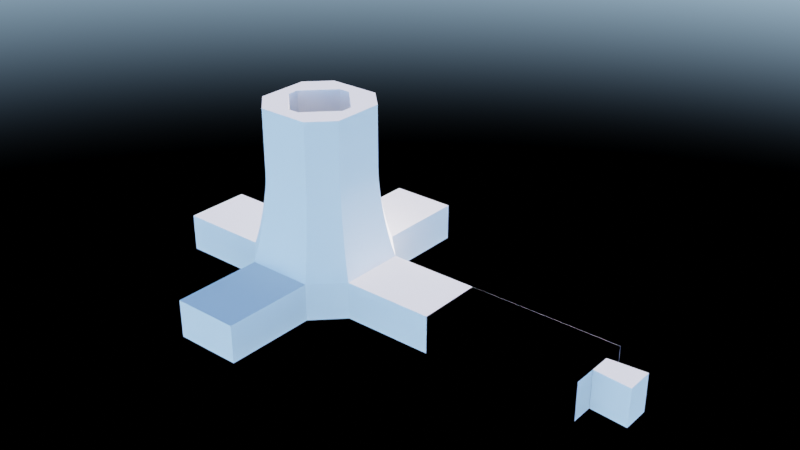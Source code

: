 # Source: ModularGrid.blend  (saved by Blender 3.6.11; exported with 4.5.12 LTS)
import bpy
from mathutils import Matrix  # noqa: F401  (used for matrix-valued properties, if any)

bpy.ops.wm.read_factory_settings(use_empty=True)
scene = bpy.context.scene
scene.name = 'Scene'

# ---- world
world_world = bpy.data.worlds.new('World'); scene.world = world_world
world_world.use_nodes = True; world_world.node_tree.nodes.clear()
_N = world_world.node_tree.nodes; _L = world_world.node_tree.links
n0 = _N.new('ShaderNodeOutputWorld'); n0.name = 'World Output'; n0.location = (300, 300)
n1 = _N.new('ShaderNodeBackground'); n1.name = 'Background'; n1.location = (10, 300)
n2 = _N.new('ShaderNodeTexSky'); n2.name = 'Sky Texture'; n2.location = (-190, 280)
n2.sun_intensity = 0.1
n2.altitude = 8000.0
n2.air_density = 0.6599
n2.ozone_density = 1.476
_L.new(n1.outputs[0], n0.inputs[0])
_L.new(n2.outputs[0], n1.inputs[0])
n0.is_active_output = True
world_world.color = (0.05088, 0.05088, 0.05088)
world_world.use_sun_shadow = False
world_world.sun_shadow_jitter_overblur = 0.0

# ---- meshes
me_cube_066 = bpy.data.meshes.new('Cube.066')
me_cube_066.from_pydata([(-0.1, 0.1834, 0.0), (-0.1834, 0.1, 0.0), (-0.1, 0.01662, 0.0), (-0.01662, 0.1, 0.0), (0.1834, 0.1, 0.0), (0.1, 0.1834, 0.0), (0.01662, 0.1, 0.0), (0.1, 0.01662, 0.0), (-0.1834, -0.1, 0.0), (-0.1, -0.1834, 0.0), (-0.01662, -0.1, 0.0), (-0.1, -0.01662, 0.0), (0.1, -0.1834, 0.0), (0.1834, -0.1, 0.0), (0.1, -0.01662, 0.0), (0.01662, -0.1, 0.0), (-0.01662, 0.1, 4.0), (-0.07719, 0.1415, 4.0), (-0.1415, 0.07719, 4.0), (-0.1, 0.01662, 4.0), (0.1, 0.01662, 4.0), (0.1415, 0.07719, 4.0), (0.07719, 0.1415, 4.0), (0.01662, 0.1, 4.0), (-0.1, -0.01662, 4.0), (-0.1415, -0.07719, 4.0), (-0.07719, -0.1415, 4.0), (-0.01662, -0.1, 4.0), (0.01662, -0.1, 4.0), (0.07719, -0.1415, 4.0), (0.1415, -0.07719, 4.0), (0.1, -0.01662, 4.0), (0.1415, -0.07719, 2.368), (0.1786, -0.0974, 0.1432), (0.1419, -0.07739, 2.198), (0.143, -0.07801, 2.009), (0.1449, -0.07901, 1.805), (0.1474, -0.0804, 1.59), (0.1506, -0.08212, 1.367), (0.1543, -0.08416, 1.143), (0.1586, -0.08647, 0.9209), (0.1632, -0.089, 0.7056), (0.1682, -0.0917, 0.5015), (0.1733, -0.09452, 0.3127), (0.0974, -0.1786, 0.1432), (0.07719, -0.1415, 2.368), (0.09452, -0.1733, 0.3127), (0.0917, -0.1682, 0.5015), (0.089, -0.1632, 0.7056), (0.08647, -0.1586, 0.9209), (0.08416, -0.1543, 1.143), (0.08212, -0.1506, 1.367), (0.0804, -0.1474, 1.59), (0.07901, -0.1449, 1.805), (0.07801, -0.143, 2.009), (0.07739, -0.1419, 2.198), (-0.07719, 0.1415, 2.368), (-0.0974, 0.1786, 0.1432), (-0.07739, 0.1419, 2.198), (-0.07801, 0.143, 2.009), (-0.07901, 0.1449, 1.805), (-0.0804, 0.1474, 1.59), (-0.08212, 0.1506, 1.367), (-0.08416, 0.1543, 1.143), (-0.08647, 0.1586, 0.9209), (-0.089, 0.1632, 0.7056), (-0.0917, 0.1682, 0.5015), (-0.09452, 0.1733, 0.3127), (0.0974, 0.1786, 0.1432), (0.07719, 0.1415, 2.368), (0.09452, 0.1733, 0.3127), (0.0917, 0.1682, 0.5015), (0.089, 0.1632, 0.7056), (0.08647, 0.1586, 0.9209), (0.08416, 0.1543, 1.143), (0.08212, 0.1506, 1.367), (0.0804, 0.1474, 1.59), (0.07901, 0.1449, 1.805), (0.07801, 0.143, 2.009), (0.07739, 0.1419, 2.198), (-0.0974, -0.1786, 0.1432), (-0.07719, -0.1415, 2.368), (-0.09452, -0.1733, 0.3127), (-0.0917, -0.1682, 0.5015), (-0.089, -0.1632, 0.7056), (-0.08647, -0.1586, 0.9209), (-0.08416, -0.1543, 1.143), (-0.08212, -0.1506, 1.367), (-0.0804, -0.1474, 1.59), (-0.07901, -0.1449, 1.805), (-0.07801, -0.143, 2.009), (-0.07739, -0.1419, 2.198), (-0.1786, -0.0974, 0.1432), (-0.1415, -0.07719, 2.368), (-0.1733, -0.09452, 0.3127), (-0.1682, -0.0917, 0.5015), (-0.1632, -0.089, 0.7056), (-0.1586, -0.08647, 0.9209), (-0.1543, -0.08416, 1.143), (-0.1506, -0.08212, 1.367), (-0.1474, -0.0804, 1.59), (-0.1449, -0.07901, 1.805), (-0.143, -0.07801, 2.009), (-0.1419, -0.07739, 2.198), (0.1786, 0.0974, 0.1432), (0.1415, 0.07719, 2.368), (0.1733, 0.09452, 0.3127), (0.1682, 0.0917, 0.5015), (0.1632, 0.089, 0.7056), (0.1586, 0.08647, 0.9209), (0.1543, 0.08416, 1.143), (0.1506, 0.08212, 1.367), (0.1474, 0.0804, 1.59), (0.1449, 0.07901, 1.805), (0.143, 0.07801, 2.009), (0.1419, 0.07739, 2.198), (-0.1786, 0.0974, 0.1432), (-0.1415, 0.07719, 2.368), (-0.1733, 0.09452, 0.3127), (-0.1682, 0.0917, 0.5015), (-0.1632, 0.089, 0.7056), (-0.1586, 0.08647, 0.9209), (-0.1543, 0.08416, 1.143), (-0.1506, 0.08212, 1.367), (-0.1474, 0.0804, 1.59), (-0.1449, 0.07901, 1.805), (-0.143, 0.07801, 2.009), (-0.1419, 0.07739, 2.198), (0.1, -0.4571, 0.0), (-0.1, -0.4571, 0.0), (-0.1, -0.4571, -1.0), (0.1, -0.4571, -1.0), (0.4571, 0.1, 0.0), (0.4571, -0.1, 0.0), (0.4571, 0.1, -1.0), (0.4571, -0.1, -1.0), (-0.1, 0.4571, -1.0), (0.1, 0.4571, -1.0), (0.1, 0.4571, 0.0), (-0.1, 0.4571, 0.0), (-0.4571, 0.1, -1.0), (-0.4571, -0.1, -1.0), (-0.4571, 0.1, 0.0), (-0.4571, -0.1, 0.0), (-0.1, 0.1834, 0.0), (-0.1834, 0.1, 0.0), (-0.1, 0.01662, 0.0), (-0.01662, 0.1, 0.0), (0.1834, 0.1, 0.0), (0.1, 0.1834, 0.0), (0.01662, 0.1, 0.0), (0.1, 0.01662, 0.0), (-0.1834, -0.1, 0.0), (-0.1, -0.1834, 0.0), (-0.01662, -0.1, 0.0), (-0.1, -0.01662, 0.0), (0.1, -0.1834, 0.0), (0.1834, -0.1, 0.0), (0.1, -0.01662, 0.0), (0.01662, -0.1, 0.0), (0.1, 0.1834, -1.0), (0.1834, 0.1, -1.0), (0.1, 0.01662, -1.0), (0.01662, 0.1, -1.0), (-0.1834, 0.1, -1.0), (-0.1, 0.1834, -1.0), (-0.01662, 0.1, -1.0), (-0.1, 0.01662, -1.0), (0.1834, -0.1, -1.0), (0.1, -0.1834, -1.0), (0.01662, -0.1, -1.0), (0.1, -0.01662, -1.0), (-0.1, -0.1834, -1.0), (-0.1834, -0.1, -1.0), (-0.1, -0.01662, -1.0), (-0.01662, -0.1, -1.0)], [], [(3, 16, 19, 2), (4, 13, 14, 7), (12, 9, 10, 15), (5, 6, 3, 0), (0, 3, 2, 1), (4, 7, 6, 5), (8, 11, 10, 9), (12, 15, 14, 13), (2, 11, 8, 1), (7, 20, 23, 6), (21, 20, 31, 30), (29, 28, 27, 26), (22, 17, 16, 23), (17, 18, 19, 16), (21, 22, 23, 20), (25, 26, 27, 24), (29, 30, 31, 28), (19, 18, 25, 24), (81, 45, 29, 26), (105, 69, 22, 21), (9, 12, 44, 80), (8, 9, 80, 92), (4, 5, 68, 104), (1, 8, 92, 116), (5, 0, 57, 68), (12, 13, 33, 44), (11, 24, 27, 10), (15, 28, 31, 14), (15, 10, 27, 28), (2, 19, 24, 11), (6, 23, 16, 3), (7, 14, 31, 20), (45, 32, 30, 29), (69, 56, 17, 22), (93, 81, 26, 25), (117, 93, 25, 18), (56, 117, 18, 17), (0, 1, 116, 57), (13, 4, 104, 33), (105, 32, 34, 115), (115, 34, 35, 114), (114, 35, 36, 113), (113, 36, 37, 112), (112, 37, 38, 111), (111, 38, 39, 110), (110, 39, 40, 109), (109, 40, 41, 108), (108, 41, 42, 107), (107, 42, 43, 106), (106, 43, 33, 104), (117, 56, 58, 127), (127, 58, 59, 126), (126, 59, 60, 125), (125, 60, 61, 124), (124, 61, 62, 123), (123, 62, 63, 122), (122, 63, 64, 121), (121, 64, 65, 120), (120, 65, 66, 119), (119, 66, 67, 118), (118, 67, 57, 116), (93, 117, 127, 103), (103, 127, 126, 102), (102, 126, 125, 101), (101, 125, 124, 100), (100, 124, 123, 99), (99, 123, 122, 98), (98, 122, 121, 97), (97, 121, 120, 96), (96, 120, 119, 95), (95, 119, 118, 94), (94, 118, 116, 92), (69, 105, 115, 79), (79, 115, 114, 78), (78, 114, 113, 77), (77, 113, 112, 76), (76, 112, 111, 75), (75, 111, 110, 74), (74, 110, 109, 73), (73, 109, 108, 72), (72, 108, 107, 71), (71, 107, 106, 70), (70, 106, 104, 68), (81, 93, 103, 91), (91, 103, 102, 90), (90, 102, 101, 89), (89, 101, 100, 88), (88, 100, 99, 87), (87, 99, 98, 86), (86, 98, 97, 85), (85, 97, 96, 84), (84, 96, 95, 83), (83, 95, 94, 82), (82, 94, 92, 80), (45, 81, 91, 55), (55, 91, 90, 54), (54, 90, 89, 53), (53, 89, 88, 52), (52, 88, 87, 51), (51, 87, 86, 50), (50, 86, 85, 49), (49, 85, 84, 48), (48, 84, 83, 47), (47, 83, 82, 46), (46, 82, 80, 44), (56, 69, 79, 58), (58, 79, 78, 59), (59, 78, 77, 60), (60, 77, 76, 61), (61, 76, 75, 62), (62, 75, 74, 63), (63, 74, 73, 64), (64, 73, 72, 65), (65, 72, 71, 66), (66, 71, 70, 67), (67, 70, 68, 57), (32, 45, 55, 34), (34, 55, 54, 35), (35, 54, 53, 36), (36, 53, 52, 37), (37, 52, 51, 38), (38, 51, 50, 39), (39, 50, 49, 40), (40, 49, 48, 41), (41, 48, 47, 42), (42, 47, 46, 43), (43, 46, 44, 33), (32, 105, 21, 30), (172, 175, 170, 169, 131, 130), (140, 164, 167, 174, 173, 141), (167, 166, 163, 162, 171, 170, 175, 174), (160, 137, 138, 149), (165, 144, 139, 136), (151, 150, 147, 146, 155, 154, 159, 158), (162, 161, 134, 135, 168, 171), (157, 168, 135, 133), (172, 130, 129, 153), (173, 152, 143, 141), (128, 131, 169, 156), (136, 137, 160, 163, 166, 165), (148, 132, 134, 161), (132, 148, 151, 158, 157, 133), (137, 136, 139, 138), (132, 133, 135, 134), (146, 145, 142, 143, 152, 155), (156, 159, 154, 153, 129, 128), (138, 139, 144, 147, 150, 149), (144, 145, 146, 147), (148, 149, 150, 151), (152, 153, 154, 155), (156, 157, 158, 159), (160, 161, 162, 163), (164, 165, 166, 167), (168, 169, 170, 171), (172, 173, 174, 175), (152, 173, 172, 153), (164, 145, 144, 165), (156, 169, 168, 157), (160, 149, 148, 161), (164, 140, 142, 145), (140, 141, 143, 142), (128, 129, 130, 131)])
_uv = me_cube_066.uv_layers.new(name='UVMap')
_uv.uv.foreach_set('vector', [0.7917, 0.5833, 0.7917, 0.5833, 0.7917, 0.6181, 0.7917, 0.6181, 0.7006, 0.5833, 0.7006, 0.6667, 0.7083, 0.6319, 0.7083, 0.6181, 0.7083, 0.6744, 0.7917, 0.6744, 0.7569, 0.6667, 0.7431, 0.6667, 0.7083, 0.5756, 0.7431, 0.5833, 0.7569, 0.5833, 0.7917, 0.5756, 0.7917, 0.5833, 0.7917, 0.5833, 0.7917, 0.6181, 0.7994, 0.5833, 0.7006, 0.5833, 0.7083, 0.6181, 0.7431, 0.5833, 0.7083, 0.5833, 0.7994, 0.6667, 0.7917, 0.6319, 0.7917, 0.6667, 0.7917, 0.6667, 0.7083, 0.6744, 0.7431, 0.6667, 0.7083, 0.6667, 0.7083, 0.6667, 0.7917, 0.6181, 0.7917, 0.6319, 0.7994, 0.6667, 0.7994, 0.5833, 0.7083, 0.6181, 0.7083, 0.6181, 0.7431, 0.5833, 0.7431, 0.5833, 0.7006, 0.5833, 0.7083, 0.6181, 0.7083, 0.6319, 0.7006, 0.6667, 0.7083, 0.6744, 0.7431, 0.6667, 0.7569, 0.6667, 0.7917, 0.6744, 0.7083, 0.5756, 0.7917, 0.5756, 0.7569, 0.5833, 0.7431, 0.5833, 0.7917, 0.5833, 0.7994, 0.5833, 0.7917, 0.6181, 0.7917, 0.5833, 0.7006, 0.5833, 0.7083, 0.5833, 0.7431, 0.5833, 0.7083, 0.6181, 0.7994, 0.6667, 0.7917, 0.6667, 0.7917, 0.6667, 0.7917, 0.6319, 0.7083, 0.6744, 0.7083, 0.6667, 0.7083, 0.6667, 0.7431, 0.6667, 0.7917, 0.6181, 0.7994, 0.5833, 0.7994, 0.6667, 0.7917, 0.6319, 0.7917, 0.6744, 0.7083, 0.6744, 0.7083, 0.6744, 0.7917, 0.6744, 0.7006, 0.5833, 0.7083, 0.5833, 0.7083, 0.5833, 0.7006, 0.5833, 0.7917, 0.6744, 0.7083, 0.6744, 0.7083, 0.6744, 0.7917, 0.6744, 0.7994, 0.6667, 0.7917, 0.6667, 0.7917, 0.6667, 0.7994, 0.6667, 0.7006, 0.5833, 0.7083, 0.5833, 0.7083, 0.5833, 0.7006, 0.5833, 0.7994, 0.5833, 0.7994, 0.6667, 0.7994, 0.6667, 0.7994, 0.5833, 0.7083, 0.5756, 0.7917, 0.5756, 0.7917, 0.5756, 0.7083, 0.5756, 0.7083, 0.6744, 0.7083, 0.6667, 0.7083, 0.6667, 0.7083, 0.6744, 0.7917, 0.6319, 0.7917, 0.6319, 0.7917, 0.6667, 0.7917, 0.6667, 0.7431, 0.6667, 0.7431, 0.6667, 0.7083, 0.6667, 0.7083, 0.6667, 0.7431, 0.6667, 0.7917, 0.6667, 0.7569, 0.6667, 0.7431, 0.6667, 0.7917, 0.6181, 0.7917, 0.6181, 0.7917, 0.6319, 0.7917, 0.6319, 0.7431, 0.5833, 0.7431, 0.5833, 0.7569, 0.5833, 0.7917, 0.5833, 0.7083, 0.6181, 0.7083, 0.6667, 0.7083, 0.6319, 0.7083, 0.6181, 0.7083, 0.6744, 0.7083, 0.6667, 0.7083, 0.6667, 0.7083, 0.6744, 0.7083, 0.5756, 0.7917, 0.5756, 0.7917, 0.5756, 0.7083, 0.5756, 0.7994, 0.6667, 0.7917, 0.6667, 0.7917, 0.6667, 0.7994, 0.6667, 0.7994, 0.5833, 0.7994, 0.6667, 0.7994, 0.6667, 0.7994, 0.5833, 0.7917, 0.5833, 0.7994, 0.5833, 0.7994, 0.5833, 0.7917, 0.5833, 0.7917, 0.5833, 0.7994, 0.5833, 0.7994, 0.5833, 0.7917, 0.5833, 0.7006, 0.6667, 0.7006, 0.5833, 0.7006, 0.5833, 0.7006, 0.6667, 0.7006, 0.5833, 0.7006, 0.6667, 0.7006, 0.6668, 0.7006, 0.5833, 0.7006, 0.5833, 0.7006, 0.6668, 0.7006, 0.6671, 0.7006, 0.5831, 0.7006, 0.5831, 0.7006, 0.6671, 0.7006, 0.6677, 0.7006, 0.5828, 0.7006, 0.5828, 0.7006, 0.6677, 0.7006, 0.6684, 0.7005, 0.5825, 0.7005, 0.5825, 0.7006, 0.6684, 0.7006, 0.6693, 0.7005, 0.582, 0.7005, 0.582, 0.7006, 0.6693, 0.7006, 0.6692, 0.7005, 0.582, 0.7005, 0.582, 0.7006, 0.6692, 0.7006, 0.6683, 0.7005, 0.5825, 0.7005, 0.5825, 0.7006, 0.6683, 0.7006, 0.6675, 0.7006, 0.5829, 0.7006, 0.5829, 0.7006, 0.6675, 0.7006, 0.667, 0.7006, 0.5831, 0.7006, 0.5831, 0.7006, 0.667, 0.7006, 0.6668, 0.7006, 0.5833, 0.7006, 0.5833, 0.7006, 0.6668, 0.7006, 0.6667, 0.7006, 0.5833, 0.7994, 0.5833, 0.7917, 0.5833, 0.7917, 0.5833, 0.7994, 0.5833, 0.7994, 0.5833, 0.7917, 0.5833, 0.7916, 0.5833, 0.7994, 0.5831, 0.7994, 0.5831, 0.7916, 0.5833, 0.7916, 0.5833, 0.7994, 0.5828, 0.7994, 0.5828, 0.7916, 0.5833, 0.7915, 0.5833, 0.7995, 0.5825, 0.7995, 0.5825, 0.7915, 0.5833, 0.7914, 0.5833, 0.7995, 0.582, 0.7995, 0.582, 0.7914, 0.5833, 0.7914, 0.5833, 0.7995, 0.582, 0.7995, 0.582, 0.7914, 0.5833, 0.7915, 0.5833, 0.7995, 0.5825, 0.7995, 0.5825, 0.7915, 0.5833, 0.7916, 0.5833, 0.7994, 0.5829, 0.7994, 0.5829, 0.7916, 0.5833, 0.7916, 0.5833, 0.7994, 0.5831, 0.7994, 0.5831, 0.7916, 0.5833, 0.7917, 0.5833, 0.7994, 0.5833, 0.7994, 0.5833, 0.7917, 0.5833, 0.7917, 0.5833, 0.7994, 0.5833, 0.7994, 0.6667, 0.7994, 0.5833, 0.7994, 0.5833, 0.7994, 0.6667, 0.7994, 0.6667, 0.7994, 0.5833, 0.7994, 0.5831, 0.7994, 0.6669, 0.7994, 0.6669, 0.7994, 0.5831, 0.7994, 0.5828, 0.7994, 0.6672, 0.7994, 0.6672, 0.7994, 0.5828, 0.7995, 0.5825, 0.7995, 0.6675, 0.7995, 0.6675, 0.7995, 0.5825, 0.7995, 0.582, 0.7995, 0.668, 0.7995, 0.668, 0.7995, 0.582, 0.7995, 0.582, 0.7995, 0.668, 0.7995, 0.668, 0.7995, 0.582, 0.7995, 0.5825, 0.7995, 0.6675, 0.7995, 0.6675, 0.7995, 0.5825, 0.7994, 0.5829, 0.7994, 0.6671, 0.7994, 0.6671, 0.7994, 0.5829, 0.7994, 0.5831, 0.7994, 0.6669, 0.7994, 0.6669, 0.7994, 0.5831, 0.7994, 0.5833, 0.7994, 0.6667, 0.7994, 0.6667, 0.7994, 0.5833, 0.7994, 0.5833, 0.7994, 0.6667, 0.7083, 0.5833, 0.7006, 0.5833, 0.7006, 0.5833, 0.7083, 0.5833, 0.7083, 0.5833, 0.7006, 0.5833, 0.7006, 0.5831, 0.7084, 0.5833, 0.7084, 0.5833, 0.7006, 0.5831, 0.7006, 0.5828, 0.7084, 0.5833, 0.7084, 0.5833, 0.7006, 0.5828, 0.7005, 0.5825, 0.7085, 0.5833, 0.7085, 0.5833, 0.7005, 0.5825, 0.7005, 0.582, 0.7086, 0.5833, 0.7086, 0.5833, 0.7005, 0.582, 0.7005, 0.582, 0.7086, 0.5833, 0.7086, 0.5833, 0.7005, 0.582, 0.7005, 0.5825, 0.7085, 0.5833, 0.7085, 0.5833, 0.7005, 0.5825, 0.7006, 0.5829, 0.7084, 0.5833, 0.7084, 0.5833, 0.7006, 0.5829, 0.7006, 0.5831, 0.7084, 0.5833, 0.7084, 0.5833, 0.7006, 0.5831, 0.7006, 0.5833, 0.7083, 0.5833, 0.7083, 0.5833, 0.7006, 0.5833, 0.7006, 0.5833, 0.7083, 0.5833, 0.7917, 0.6667, 0.7994, 0.6667, 0.7994, 0.6667, 0.7917, 0.6667, 0.7917, 0.6667, 0.7994, 0.6667, 0.7994, 0.6669, 0.7916, 0.6667, 0.7916, 0.6667, 0.7994, 0.6669, 0.7994, 0.6672, 0.7916, 0.6667, 0.7916, 0.6667, 0.7994, 0.6672, 0.7995, 0.6675, 0.7915, 0.6667, 0.7915, 0.6667, 0.7995, 0.6675, 0.7995, 0.668, 0.7914, 0.6667, 0.7914, 0.6667, 0.7995, 0.668, 0.7995, 0.668, 0.7914, 0.6667, 0.7914, 0.6667, 0.7995, 0.668, 0.7995, 0.6675, 0.7915, 0.6667, 0.7915, 0.6667, 0.7995, 0.6675, 0.7994, 0.6671, 0.7916, 0.6667, 0.7916, 0.6667, 0.7994, 0.6671, 0.7994, 0.6669, 0.7916, 0.6667, 0.7916, 0.6667, 0.7994, 0.6669, 0.7994, 0.6667, 0.7917, 0.6667, 0.7917, 0.6667, 0.7994, 0.6667, 0.7994, 0.6667, 0.7917, 0.6667, 0.7083, 0.6744, 0.7917, 0.6744, 0.7918, 0.6744, 0.7083, 0.6744, 0.7083, 0.6744, 0.7918, 0.6744, 0.7921, 0.6744, 0.7081, 0.6744, 0.7081, 0.6744, 0.7921, 0.6744, 0.7927, 0.6744, 0.7078, 0.6744, 0.7078, 0.6744, 0.7927, 0.6744, 0.7934, 0.6744, 0.7075, 0.6745, 0.7075, 0.6745, 0.7934, 0.6744, 0.7943, 0.6744, 0.707, 0.6745, 0.707, 0.6745, 0.7943, 0.6744, 0.7942, 0.6744, 0.707, 0.6745, 0.707, 0.6745, 0.7942, 0.6744, 0.7933, 0.6744, 0.7075, 0.6745, 0.7075, 0.6745, 0.7933, 0.6744, 0.7925, 0.6744, 0.7079, 0.6744, 0.7079, 0.6744, 0.7925, 0.6744, 0.792, 0.6744, 0.7081, 0.6744, 0.7081, 0.6744, 0.792, 0.6744, 0.7918, 0.6744, 0.7083, 0.6744, 0.7083, 0.6744, 0.7918, 0.6744, 0.7917, 0.6744, 0.7083, 0.6744, 0.7917, 0.5756, 0.7083, 0.5756, 0.7082, 0.5756, 0.7918, 0.5756, 0.7918, 0.5756, 0.7082, 0.5756, 0.7079, 0.5756, 0.7921, 0.5756, 0.7921, 0.5756, 0.7079, 0.5756, 0.7073, 0.5756, 0.7927, 0.5756, 0.7927, 0.5756, 0.7073, 0.5756, 0.7066, 0.5756, 0.7934, 0.5756, 0.7934, 0.5756, 0.7066, 0.5756, 0.7057, 0.5756, 0.7943, 0.5756, 0.7943, 0.5756, 0.7057, 0.5756, 0.7058, 0.5756, 0.7942, 0.5756, 0.7942, 0.5756, 0.7058, 0.5756, 0.7067, 0.5756, 0.7933, 0.5756, 0.7933, 0.5756, 0.7067, 0.5756, 0.7075, 0.5756, 0.7925, 0.5756, 0.7925, 0.5756, 0.7075, 0.5756, 0.708, 0.5756, 0.792, 0.5756, 0.792, 0.5756, 0.708, 0.5756, 0.7082, 0.5756, 0.7918, 0.5756, 0.7918, 0.5756, 0.7082, 0.5756, 0.7083, 0.5756, 0.7917, 0.5756, 0.7083, 0.6667, 0.7083, 0.6744, 0.7083, 0.6744, 0.7083, 0.6667, 0.7083, 0.6667, 0.7083, 0.6744, 0.7081, 0.6744, 0.7083, 0.6666, 0.7083, 0.6666, 0.7081, 0.6744, 0.7078, 0.6744, 0.7083, 0.6666, 0.7083, 0.6666, 0.7078, 0.6744, 0.7075, 0.6745, 0.7083, 0.6665, 0.7083, 0.6665, 0.7075, 0.6745, 0.707, 0.6745, 0.7083, 0.6664, 0.7083, 0.6664, 0.707, 0.6745, 0.707, 0.6745, 0.7083, 0.6664, 0.7083, 0.6664, 0.707, 0.6745, 0.7075, 0.6745, 0.7083, 0.6665, 0.7083, 0.6665, 0.7075, 0.6745, 0.7079, 0.6744, 0.7083, 0.6666, 0.7083, 0.6666, 0.7079, 0.6744, 0.7081, 0.6744, 0.7083, 0.6666, 0.7083, 0.6666, 0.7081, 0.6744, 0.7083, 0.6744, 0.7083, 0.6667, 0.7083, 0.6667, 0.7083, 0.6744, 0.7083, 0.6744, 0.7083, 0.6667, 0.7006, 0.6667, 0.7006, 0.5833, 0.7006, 0.5833, 0.7006, 0.6667, 0.2083, 0.6744, 0.2431, 0.6667, 0.2569, 0.6667, 0.2917, 0.6744, 0.2917, 0.7083, 0.2083, 0.7083, 0.1667, 0.5833, 0.2006, 0.5833, 0.2083, 0.6181, 0.2083, 0.6319, 0.2006, 0.6667, 0.1667, 0.6667, 0.2083, 0.6181, 0.2431, 0.5833, 0.2569, 0.5833, 0.2917, 0.6181, 0.2917, 0.6319, 0.2569, 0.6667, 0.2431, 0.6667, 0.2083, 0.6319, 0.2994, 0.5679, 0.3333, 0.5, 0.7083, 0.5417, 0.7083, 0.5756, 0.2083, 0.5756, 0.7762, 0.5602, 0.7083, 0.4583, 0.2083, 0.5417, 0.7083, 0.6181, 0.7431, 0.5833, 0.7569, 0.5833, 0.7917, 0.6181, 0.7917, 0.6319, 0.7569, 0.6667, 0.7431, 0.6667, 0.7083, 0.6319, 0.2917, 0.6181, 0.2994, 0.5833, 0.3333, 0.5833, 0.3333, 0.6667, 0.2994, 0.6667, 0.2917, 0.6319, 0.7006, 0.6667, 0.2994, 0.6667, 0.3333, 0.6667, 0.6667, 0.6667, 0.2083, 0.6744, 0.2083, 0.7083, 0.7083, 0.7917, 0.7762, 0.6898, 0.2238, 0.6126, 0.7994, 0.6667, 0.8333, 0.6667, 0.2917, 0.375, 0.6667, 0.75, 0.3333, 0.75, 0.2994, 0.6821, 0.7006, 0.6821, 0.2083, 0.5417, 0.2917, 0.5417, 0.2917, 0.5756, 0.2569, 0.5833, 0.2431, 0.5833, 0.2083, 0.5756, 0.7006, 0.5833, 0.6667, 0.5833, 0.3333, 0.5833, 0.2994, 0.5833, 0.6667, 0.5833, 0.7006, 0.5833, 0.7083, 0.6181, 0.7083, 0.6319, 0.7006, 0.6667, 0.6667, 0.6667, 0.2917, 0.5417, 0.2083, 0.5417, 0.7083, 0.4583, 0.7083, 0.5417, 0.6667, 0.5833, 0.6667, 0.6667, 0.3333, 0.6667, 0.3333, 0.5833, 0.7917, 0.6181, 0.7994, 0.5833, 0.8333, 0.5833, 0.8333, 0.6667, 0.7994, 0.6667, 0.7917, 0.6319, 0.7083, 0.6744, 0.7431, 0.6667, 0.7569, 0.6667, 0.7917, 0.6744, 0.7917, 0.7083, 0.7083, 0.7083, 0.7083, 0.5417, 0.7917, 0.5417, 0.7917, 0.5756, 0.7569, 0.5833, 0.7431, 0.5833, 0.7083, 0.5756, 0.7917, 0.5833, 0.7994, 0.5833, 0.7917, 0.6181, 0.7917, 0.5833, 0.7006, 0.5833, 0.7083, 0.5833, 0.7431, 0.5833, 0.7083, 0.6181, 0.7994, 0.6667, 0.7917, 0.6667, 0.7917, 0.6667, 0.7917, 0.6319, 0.7083, 0.6744, 0.7083, 0.6667, 0.7083, 0.6667, 0.7431, 0.6667, 0.2917, 0.5833, 0.2917, 0.5833, 0.2917, 0.6181, 0.2569, 0.5833, 0.2006, 0.5833, 0.2083, 0.5833, 0.2083, 0.5833, 0.2083, 0.6181, 0.2917, 0.6667, 0.2917, 0.6744, 0.2569, 0.6667, 0.2917, 0.6667, 0.2083, 0.6667, 0.2006, 0.6667, 0.2083, 0.6319, 0.2083, 0.6667, 0.7994, 0.6667, 0.2238, 0.6126, 0.2083, 0.6744, 0.7762, 0.6898, 0.2238, 0.5447, 0.7994, 0.5833, 0.7762, 0.5602, 0.2083, 0.5756, 0.7006, 0.6821, 0.2994, 0.6821, 0.2994, 0.6667, 0.7006, 0.6667, 0.2994, 0.5679, 0.7083, 0.5756, 0.7006, 0.5833, 0.2994, 0.5833, 0.2238, 0.5447, 0.2917, 0.375, 0.8333, 0.5833, 0.7994, 0.5833, 0.1667, 0.5833, 0.1667, 0.6667, 0.8333, 0.6667, 0.8333, 0.5833, 0.7083, 0.7083, 0.7917, 0.7083, 0.2083, 0.7083, 0.2917, 0.7083])
me_cube_066.update()
me_cube_001 = bpy.data.meshes.new('Cube.001')
me_cube_001.from_pydata([(-0.9143, 0.1, -1.0), (-0.9143, -0.1, -1.0), (-0.9143, -0.1, 0.0), (-0.9143, 0.1, 0.0), (-0.4571, 0.1, -1.0), (-0.4571, -0.1, -1.0), (-0.4571, 0.1, 0.0), (-0.4571, -0.1, 0.0), (-0.8018, 0.1, -1.0), (-0.8018, -0.1, -1.0), (-0.8018, 0.1, 0.0), (-0.8018, -0.1, 0.0), (-0.9143, 0.03333, -1.0), (-0.9143, -0.03333, -1.0), (-0.9143, -0.03333, 0.0), (-0.9143, 0.03333, 0.0), (-0.8018, 0.04367, -1.0), (-0.8018, -0.04367, -1.0), (-0.8018, 0.04367, 0.0), (-0.8018, -0.04367, 0.0)], [], [(19, 14, 2, 11), (12, 15, 3, 0), (9, 11, 2, 1), (8, 0, 3, 10), (13, 17, 9, 1), (4, 8, 10, 6), (7, 11, 9, 5), (18, 19, 11, 7, 6, 10), (4, 5, 9, 17, 16, 8), (0, 8, 16, 12), (18, 16, 17, 19), (6, 7, 5, 4), (1, 2, 14, 13), (10, 3, 15, 18), (17, 13, 14, 19), (16, 18, 15, 12)])
_uv = me_cube_001.uv_layers.new(name='UVMap')
_uv.uv.foreach_set('vector', [0.8646, 0.6389, 0.875, 0.6389, 0.875, 0.6667, 0.8646, 0.6667, 0.375, 0.1389, 0.625, 0.1389, 0.625, 0.1667, 0.375, 0.1667, 0.3542, 0.1562, 0.8646, 0.6667, 0.875, 0.6667, 0.375, 0.08333, 0.3542, 0.2187, 0.375, 0.1667, 0.875, 0.5833, 0.8646, 0.5833, 0.125, 0.6389, 0.1354, 0.6389, 0.1354, 0.6667, 0.125, 0.6667, 0.2917, 0.375, 0.3542, 0.2187, 0.8646, 0.5833, 0.8333, 0.5833, 0.8333, 0.6667, 0.8646, 0.6667, 0.3542, 0.1562, 0.2917, 0.375, 0.8646, 0.6111, 0.8646, 0.6389, 0.8646, 0.6667, 0.8333, 0.6667, 0.8333, 0.5833, 0.8646, 0.5833, 0.1667, 0.5833, 0.1667, 0.6667, 0.1354, 0.6667, 0.1354, 0.6389, 0.1354, 0.6111, 0.1354, 0.5833, 0.125, 0.5833, 0.1354, 0.5833, 0.1354, 0.6111, 0.125, 0.6111, 0.8646, 0.6111, 0.1354, 0.6111, 0.1354, 0.6389, 0.8646, 0.6389, 0.8333, 0.5833, 0.8333, 0.6667, 0.1667, 0.6667, 0.1667, 0.5833, 0.375, 0.08333, 0.625, 0.08333, 0.625, 0.1111, 0.375, 0.1111, 0.8646, 0.5833, 0.875, 0.5833, 0.875, 0.6111, 0.8646, 0.6111, 0.1354, 0.6389, 0.375, 0.1111, 0.875, 0.6389, 0.8646, 0.6389, 0.1354, 0.6111, 0.8646, 0.6111, 0.625, 0.1389, 0.125, 0.6111])
me_cube_001.update()
me_cube_002 = bpy.data.meshes.new('Cube.002')
me_cube_002.from_pydata([(0.9143, -0.1, -1.0), (0.9143, 0.1, -1.0), (0.9143, 0.1, 0.0), (0.9143, -0.1, 0.0), (0.4571, -0.1, -1.0), (0.4571, 0.1, -1.0), (0.4571, -0.1, 0.0), (0.4571, 0.1, 0.0), (0.9143, -0.032, -1.0), (0.9143, 0.032, -1.0), (0.9143, 0.032, 0.0), (0.9143, -0.032, 0.0), (1.025, -0.0416, -1.0), (1.025, 0.0416, -1.0), (1.025, 0.0416, 0.0), (1.025, -0.0416, 0.0)], [], [(4, 5, 1, 9, 8, 0), (8, 11, 3, 0), (7, 2, 1, 5), (4, 0, 3, 6), (11, 10, 2, 7, 6, 3), (6, 7, 5, 4), (1, 2, 10, 9), (9, 10, 14, 13), (13, 14, 15, 12), (10, 11, 15, 14), (8, 9, 13, 12), (11, 8, 12, 15)])
_uv = me_cube_002.uv_layers.new(name='UVMap')
_uv.uv.foreach_set('vector', [0.1667, 0.5833, 0.1667, 0.6667, 0.125, 0.6667, 0.125, 0.6389, 0.125, 0.6111, 0.125, 0.5833, 0.375, 0.1389, 0.625, 0.1389, 0.625, 0.1667, 0.375, 0.1667, 0.8333, 0.6667, 0.875, 0.6667, 0.375, 0.08333, 0.2917, 0.375, 0.2917, 0.375, 0.375, 0.1667, 0.875, 0.5833, 0.8333, 0.5833, 0.875, 0.6111, 0.875, 0.6389, 0.875, 0.6667, 0.8333, 0.6667, 0.8333, 0.5833, 0.875, 0.5833, 0.8333, 0.5833, 0.8333, 0.6667, 0.1667, 0.6667, 0.1667, 0.5833, 0.375, 0.08333, 0.625, 0.08333, 0.625, 0.1111, 0.375, 0.1111, 0.375, 0.1111, 0.625, 0.1111, 0.625, 0.1111, 0.375, 0.1111, 0.375, 0.1111, 0.625, 0.1111, 0.625, 0.1389, 0.375, 0.1389, 0.875, 0.6389, 0.875, 0.6111, 0.875, 0.6111, 0.875, 0.6389, 0.125, 0.6111, 0.125, 0.6389, 0.125, 0.6389, 0.125, 0.6111, 0.625, 0.1389, 0.375, 0.1389, 0.375, 0.1389, 0.625, 0.1389])
me_cube_002.update()
me_cube_003 = bpy.data.meshes.new('Cube.003')
me_cube_003.from_pydata([(0.9143, -0.1, -1.0), (0.9143, 0.1, -1.0), (0.9143, 0.1, 0.0), (0.9143, -0.1, 0.0), (0.4571, -0.1, -1.0), (0.4571, 0.1, -1.0), (0.4571, -0.1, 0.0), (0.4571, 0.1, 0.0), (0.6857, -0.1, -1.0), (0.6857, 0.1, -1.0), (0.6857, -0.1, 0.0), (0.6857, 0.1, 0.0)], [], [(8, 0, 3, 10), (8, 4, 5, 9), (11, 2, 1, 9), (6, 7, 5, 4), (10, 3, 2, 11), (2, 3, 0, 1), (6, 10, 11, 7), (7, 11, 9, 5), (0, 8, 9, 1), (4, 8, 10, 6)])
_uv = me_cube_003.uv_layers.new(name='UVMap')
_uv.uv.foreach_set('vector', [0.3333, 0.2708, 0.375, 0.1667, 0.875, 0.5833, 0.8542, 0.5833, 0.2708, 0.375, 0.1667, 0.5833, 0.2917, 0.375, 0.3333, 0.2292, 0.8542, 0.6667, 0.875, 0.6667, 0.375, 0.08333, 0.3333, 0.2292, 0.8333, 0.5833, 0.8333, 0.6667, 0.1667, 0.6667, 0.1667, 0.5833, 0.7292, 0.375, 0.625, 0.1667, 0.875, 0.6667, 0.8542, 0.6667, 0.625, 0.08333, 0.625, 0.1667, 0.375, 0.1667, 0.375, 0.08333, 0.8333, 0.5833, 0.7292, 0.375, 0.8542, 0.6667, 0.8333, 0.6667, 0.8333, 0.6667, 0.8542, 0.6667, 0.3333, 0.2292, 0.2917, 0.375, 0.375, 0.1667, 0.2708, 0.375, 0.3333, 0.2292, 0.375, 0.08333, 0.2917, 0.375, 0.3333, 0.2708, 0.8542, 0.5833, 0.8333, 0.5833])
me_cube_003.update()

# ---- objects
ob_cube_050 = bpy.data.objects.new('Cube.050', me_cube_066)
ob_cube_001 = bpy.data.objects.new('Cube.001', me_cube_001)
ob_cube_002 = bpy.data.objects.new('Cube.002', me_cube_002)
ob_cube_003 = bpy.data.objects.new('Cube.003', me_cube_003)

# ---- transforms, parenting, visibility, modifiers, constraints
ob_cube_050.location = (0.0, 0.0, 0.0)
ob_cube_050.scale = (4.375, 4.375, 0.5)
ob_cube_001.location = (0.0, 0.0, 0.0)
ob_cube_001.rotation_euler = (0.0, -0.0, 3.142)
ob_cube_001.scale = (4.375, 4.375, 0.5)
_vg = ob_cube_001.vertex_groups.new(name='FemaleHead')
ob_cube_002.location = (0.0, 0.0, 0.0)
ob_cube_002.scale = (4.375, 4.375, 0.5)
_vg = ob_cube_002.vertex_groups.new(name='MaleHead')
ob_cube_003.location = (0.0, 0.0, 0.0)
ob_cube_003.scale = (4.375, 4.375, 0.5)
_vg = ob_cube_003.vertex_groups.new(name='FlatHead')
_vg = ob_cube_003.vertex_groups.new(name='Middle')

# ---- collection membership
scene.collection.objects.link(ob_cube_050)
scene.collection.objects.link(ob_cube_001)
scene.collection.objects.link(ob_cube_002)
scene.collection.objects.link(ob_cube_003)

# ---- scene / render settings (as saved in the file)
scene.frame_start = 1; scene.frame_end = 250; scene.frame_set(1)
scene.render.engine = 'CYCLES'
scene.cycles.samples = 1024
scene.cycles.sampling_pattern = 'TABULATED_SOBOL'
scene.view_settings.view_transform = 'Filmic'
bpy.context.view_layer.update()

# ---- added for rendering (the .blend has no active camera): camera
cam_auto = bpy.data.cameras.new('AutoCamera')
cam_auto.lens = 50.0
cam_auto.sensor_width = 36.0
cam_auto.clip_end = 1000.0
ob_auto_camera = bpy.data.objects.new('AutoCamera', cam_auto)
scene.collection.objects.link(ob_auto_camera)
ob_auto_camera.location = (8.65999, -8.90192, 6.68461)
ob_auto_camera.rotation_euler = (1.09748, -7.21219e-08, 0.694738)
scene.camera = ob_auto_camera
bpy.context.view_layer.update()
